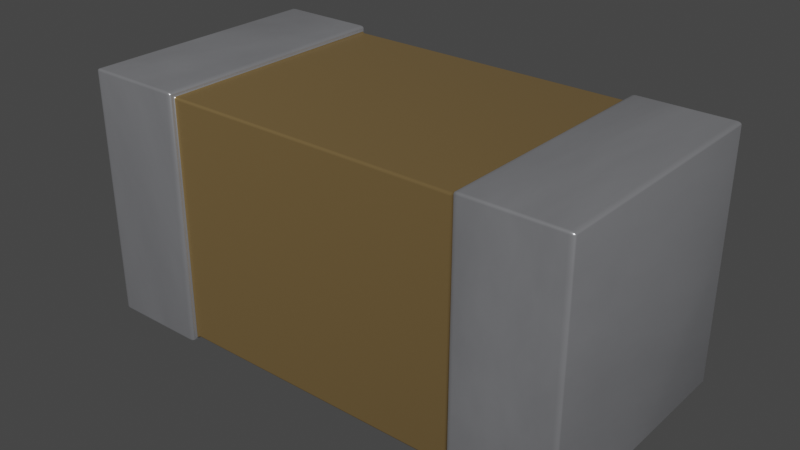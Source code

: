 # Source: C_0402_1005Metric.blend  (saved by Blender 3.2.14; exported with 4.5.12 LTS)
import bpy
from mathutils import Matrix  # noqa: F401  (used for matrix-valued properties, if any)

bpy.ops.wm.read_factory_settings(use_empty=True)
scene = bpy.context.scene
scene.name = 'Scene'

# ---- collections
col_collection = bpy.data.collections.new('Collection'); scene.collection.children.link(col_collection)

# ---- materials (node trees are filled in below, after node groups)
mat_metal_pins = bpy.data.materials.new('metal_pins')
mat_metal_pins.preview_render_type = 'CUBE'
mat_metal_pins.use_preview_world = True
mat_cap_ceramic_1 = bpy.data.materials.new('cap_ceramic_1')
mat_cap_ceramic_1.preview_render_type = 'CUBE'

# ---- material node trees
mat_metal_pins.use_nodes = True; mat_metal_pins.node_tree.nodes.clear()
_N = mat_metal_pins.node_tree.nodes; _L = mat_metal_pins.node_tree.links
n0 = _N.new('ShaderNodeMapping'); n0.name = 'Mapping'; n0.location = (-1447, -91)
n0.inputs[3].default_value = (4.8, 1.2, 1.1)
n1 = _N.new('ShaderNodeBsdfPrincipled'); n1.name = 'Principled BSDF'; n1.location = (-560, 254)
n1.distribution = 'GGX'
n1.subsurface_method = 'BURLEY'
n1.inputs[1].default_value = 0.7818
n1.inputs[2].default_value = 0.2886
n1.inputs[3].default_value = 1.45
n1.inputs[13].default_value = 0.0
n1.inputs[27].default_value = (0.0, 0.0, 0.0, 1.0)
n1.inputs[28].default_value = 1.0
n2 = _N.new('ShaderNodeOutputMaterial'); n2.name = 'Material Output.002'; n2.location = (-205, 253)
n2.width = 213
n3 = _N.new('ShaderNodeTexNoise'); n3.name = 'Noise Texture.002'; n3.location = (-1228, -73)
n3.inputs[2].default_value = 0.1
n3.inputs[3].default_value = 7.0
n3.inputs[4].default_value = 0.6
n3.inputs[8].default_value = 0.4
n4 = _N.new('ShaderNodeTexCoord'); n4.name = 'Texture Coordinate'; n4.location = (-1636, -116)
n5 = _N.new('ShaderNodeMix'); n5.name = 'Mix.001'; n5.location = (-921, 45)
n5.data_type = 'RGBA'
n5.inputs[6].default_value = (0.9398, 0.9547, 1.0, 1.0)
n5.inputs[7].default_value = (0.13, 0.1259, 0.1359, 1.0)
n6 = _N.new('ShaderNodeBump'); n6.name = 'Bump.001'; n6.location = (-1001, -227)
n6.inputs[0].default_value = 0.05
n6.inputs[1].default_value = 0.01
n6.inputs[2].default_value = 1.0
_L.new(n1.outputs[0], n2.inputs[0])
_L.new(n3.outputs[0], n6.inputs[3])
_L.new(n0.outputs[0], n3.inputs[0])
_L.new(n3.outputs[0], n5.inputs[0])
_L.new(n4.outputs[3], n0.inputs[0])
_L.new(n5.outputs[2], n1.inputs[0])
_L.new(n6.outputs[0], n1.inputs[5])
n2.is_active_output = True
mat_cap_ceramic_1.use_nodes = True; mat_cap_ceramic_1.node_tree.nodes.clear()
_N = mat_cap_ceramic_1.node_tree.nodes; _L = mat_cap_ceramic_1.node_tree.links
n0 = _N.new('ShaderNodeBsdfPrincipled'); n0.name = 'Principled BSDF'; n0.location = (10, 300)
n0.distribution = 'GGX'
n0.subsurface_method = 'BURLEY'
n0.inputs[0].default_value = (0.2796, 0.1885, 0.08038, 1.0)
n0.inputs[1].default_value = 0.5
n0.inputs[2].default_value = 0.2705
n0.inputs[3].default_value = 1.0
n0.inputs[14].default_value = (0.9836, 0.9816, 0.9791, 1.0)
n0.inputs[20].default_value = 0.06636
n0.inputs[27].default_value = (0.0, 0.0, 0.0, 1.0)
n0.inputs[28].default_value = 1.0
n1 = _N.new('ShaderNodeOutputMaterial'); n1.name = 'Material Output'; n1.location = (300, 300)
_L.new(n0.outputs[0], n1.inputs[0])
n1.is_active_output = True

# ---- world
world_world = bpy.data.worlds.new('World'); scene.world = world_world
world_world.use_nodes = True; world_world.node_tree.nodes.clear()
_N = world_world.node_tree.nodes; _L = world_world.node_tree.links
n0 = _N.new('ShaderNodeOutputWorld'); n0.name = 'World Output'; n0.location = (300, 300)
n1 = _N.new('ShaderNodeBackground'); n1.name = 'Background'; n1.location = (10, 300)
n1.inputs[0].default_value = (0.05088, 0.05088, 0.05088, 1.0)
_L.new(n1.outputs[0], n0.inputs[0])
n0.is_active_output = True
world_world.color = (0.05088, 0.05088, 0.05088)
world_world.use_sun_shadow = False
world_world.sun_shadow_jitter_overblur = 0.0

# ---- meshes
me_cube = bpy.data.meshes.new('Cube')
me_cube.from_pydata([(-1.0, -1.0, 0.0), (-1.0, -1.0, 2.0), (-1.0, 1.0, 0.0), (-1.0, 1.0, 2.0), (1.0, -1.0, 0.0), (1.0, -1.0, 2.0), (1.0, 1.0, 0.0), (1.0, 1.0, 2.0), (-0.6002, 1.0, 0.0), (-0.5978, 1.0, 2.0), (-0.6002, -1.0, 0.0), (-0.5978, -1.0, 2.0), (0.6023, 1.0, 2.0), (0.6001, -1.0, 0.0), (0.6001, 1.0, 0.0), (0.6023, -1.0, 2.0), (0.6001, 0.9604, 0.03955), (-0.6002, 0.9604, 0.03958), (0.6023, -0.9604, 1.96), (-0.5978, -0.9604, 1.96), (-0.6002, -0.9604, 0.03958), (-0.5978, 0.9604, 1.96), (0.6023, 0.9604, 1.96), (0.6001, -0.9604, 0.03955)], [], [(0, 1, 3, 2), (14, 12, 7, 6), (6, 7, 5, 4), (10, 11, 1, 0), (14, 6, 4, 13), (9, 3, 1, 11), (8, 9, 21, 17), (14, 13, 23, 16), (2, 3, 9, 8), (2, 8, 10, 0), (12, 14, 16, 22), (4, 5, 15, 13), (9, 11, 19, 21), (7, 12, 15, 5), (23, 18, 19, 20), (22, 21, 19, 18), (17, 16, 23, 20), (17, 21, 22, 16), (15, 12, 22, 18), (11, 10, 20, 19), (13, 15, 18, 23), (10, 8, 17, 20)])
me_cube.polygons.foreach_set('use_smooth', [True] * 22)
me_cube.polygons.foreach_set('material_index', [0, 0, 0, 0, 0, 0, 0, 0, 0, 0, 0, 0, 0, 0, 1, 1, 1, 1, 0, 0, 0, 0])
_k = {(0, 2): 0.37647, (0, 1): 0.37647, (1, 3): 0.37647, (2, 3): 0.37647, (6, 7): 0.37647, (4, 6): 0.37647, (5, 7): 0.37647, (4, 5): 0.37647}
me_cube.attributes.new('crease_edge', 'FLOAT', 'EDGE').data.foreach_set('value', [_k.get((min(e.vertices), max(e.vertices)), 0.0) for e in me_cube.edges])
_uv = me_cube.uv_layers.new(name='UVMap')
_uv.uv.foreach_set('vector', [0.1524, 0.1532, 0.846, 0.1532, 0.846, 0.8468, 0.1524, 0.8468, 0.1527, 0.01373, 0.8474, 0.01451, 0.8474, 0.1526, 0.1527, 0.1526, 0.1527, 0.1526, 0.8474, 0.1526, 0.8474, 0.8474, 0.1527, 0.8474, 0.1524, 0.01455, 0.846, 0.01371, 0.846, 0.1532, 0.1524, 0.1532, 0.01374, 0.1526, 0.1527, 0.1526, 0.1527, 0.8474, 0.01374, 0.8474, 0.9855, 0.8468, 0.846, 0.8468, 0.846, 0.1532, 0.9855, 0.1532, 0.1524, 0.9855, 0.846, 0.9863, 0.8323, 1.0, 0.1661, 0.9992, 0.01374, 0.1526, 0.01374, 0.8474, 0.0, 0.8336, 8.282e-07, 0.1664, 0.1524, 0.8468, 0.846, 0.8468, 0.846, 0.9863, 0.1524, 0.9855, 0.1524, 0.8468, 0.01373, 0.8468, 0.01373, 0.1532, 0.1524, 0.1532, 0.8474, 0.01451, 0.1527, 0.01373, 0.1664, 0.0, 0.8336, 0.0007588, 0.1527, 0.8474, 0.8474, 0.8474, 0.8474, 0.9855, 0.1527, 0.9863, 0.9855, 0.8468, 0.9855, 0.1532, 0.9992, 0.1669, 0.9992, 0.8331, 0.8474, 0.1526, 0.9855, 0.1526, 0.9855, 0.8474, 0.8474, 0.8474, 0.2534, 0.6945, 0.2534, 0.2984, 0.005926, 0.2987, 0.005893, 0.6948, 0.9964, 0.2978, 0.749, 0.2978, 0.749, 0.6939, 0.9964, 0.6939, 0.7484, 0.2984, 0.5009, 0.2984, 0.5009, 0.6945, 0.7484, 0.6945, 0.2534, 0.2984, 0.2534, 0.6945, 0.5009, 0.6948, 0.5009, 0.2987, 0.9855, 0.8474, 0.9855, 0.1526, 0.9992, 0.1664, 0.9992, 0.8336, 0.846, 0.01371, 0.1524, 0.01455, 0.1661, 0.0008132, 0.8322, 0.0, 0.1527, 0.9863, 0.8474, 0.9855, 0.8336, 0.9992, 0.1664, 1.0, 0.01373, 0.1532, 0.01373, 0.8468, 1.51e-07, 0.8331, 0.0, 0.1669])
me_cube.materials.append(mat_metal_pins)
me_cube.materials.append(mat_cap_ceramic_1)
me_cube.use_remesh_fix_poles = True
me_cube.use_remesh_preserve_attributes = False
me_cube.use_mirror_vertex_groups = False
me_cube.update()

# ---- objects
ob_c_0402_1005metric = bpy.data.objects.new('C_0402_1005Metric', me_cube)

# ---- transforms, parenting, visibility, modifiers, constraints
ob_c_0402_1005metric.location = (0.0, 0.0, 0.0)
ob_c_0402_1005metric.scale = (0.5, 0.25, 0.25)
ob_c_0402_1005metric.lineart.crease_threshold = 0.0
_m = ob_c_0402_1005metric.modifiers.new('Bevel', 'BEVEL')
_m.segments = 4
_m.offset_type = 'WIDTH'

# ---- collection membership
col_collection.objects.link(ob_c_0402_1005metric)

# ---- scene / render settings (as saved in the file)
scene.frame_start = 1; scene.frame_end = 250; scene.frame_set(1)
scene.render.engine = 'CYCLES'
scene.cycles.use_denoising = False
scene.cycles.samples = 128
scene.cycles.sampling_pattern = 'TABULATED_SOBOL'
scene.cycles.use_adaptive_sampling = False
scene.cycles.use_light_tree = False
scene.view_settings.view_transform = 'Filmic'
bpy.context.view_layer.update()

# ---- added for rendering (the .blend has no active camera and no usable light): camera, sun
cam_auto = bpy.data.cameras.new('AutoCamera')
cam_auto.lens = 50.0
cam_auto.sensor_width = 36.0
cam_auto.clip_end = 1000.0
ob_auto_camera = bpy.data.objects.new('AutoCamera', cam_auto)
scene.collection.objects.link(ob_auto_camera)
ob_auto_camera.location = (1.13316, -1.3598, 1.15653)
ob_auto_camera.rotation_euler = (1.09748, -7.21219e-08, 0.694738)
scene.camera = ob_auto_camera
light_auto_sun = bpy.data.lights.new('AutoSun', 'SUN')
light_auto_sun.energy = 3.0
light_auto_sun.angle = 0.0523599
ob_auto_sun = bpy.data.objects.new('AutoSun', light_auto_sun)
scene.collection.objects.link(ob_auto_sun)
ob_auto_sun.rotation_euler = (0.872665, 0.174533, 0.523599)
bpy.context.view_layer.update()
